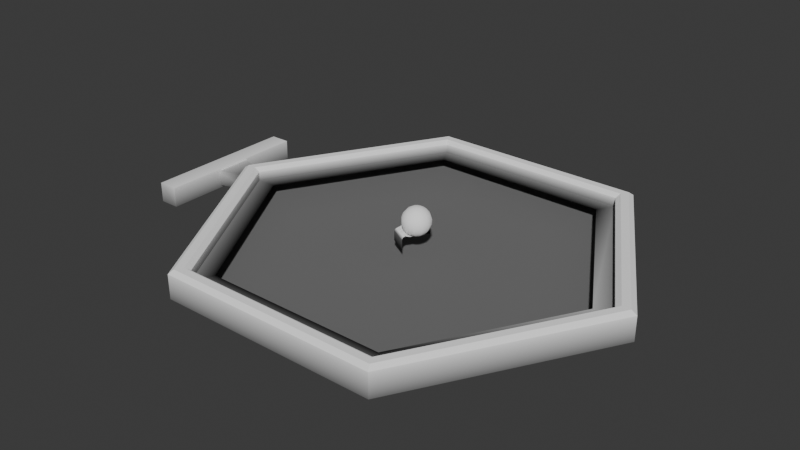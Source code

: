 # Source: board.blend  (saved by Blender 4.5.90; exported with 4.5.12 LTS)
import bpy
from mathutils import Matrix  # noqa: F401  (used for matrix-valued properties, if any)

bpy.ops.wm.read_factory_settings(use_empty=True)
scene = bpy.context.scene
scene.name = 'Scene'

# ---- collections
col_collection = bpy.data.collections.new('Collection'); scene.collection.children.link(col_collection)

# ---- materials (node trees are filled in below, after node groups)
mat_colourmaterial = bpy.data.materials.new('ColourMaterial')
mat_colourmaterial.use_backface_culling = True
mat_marblematerial = bpy.data.materials.new('MarbleMaterial')
mat_marblematerial.use_backface_culling = True

# ---- node groups
ng_mainbuildergroup = bpy.data.node_groups.new('MainBuilderGroup', 'GeometryNodeTree')
_s = ng_mainbuildergroup.interface.new_socket(name='Geometry', in_out='OUTPUT', socket_type='NodeSocketGeometry')
_s = ng_mainbuildergroup.interface.new_socket(name='Iterations', in_out='INPUT', socket_type='NodeSocketInt')
_s.default_value = 10
_s.min_value = 0
_s = ng_mainbuildergroup.interface.new_socket(name='Geometry', in_out='INPUT', socket_type='NodeSocketGeometry')
_s = ng_mainbuildergroup.interface.new_socket(name='Y', in_out='INPUT', socket_type='NodeSocketFloat')
_s.min_value = -1e+04
_s.max_value = 1e+04
_s = ng_mainbuildergroup.interface.new_socket(name='IsBorderGroup', in_out='INPUT', socket_type='NodeSocketBool')
_N = ng_mainbuildergroup.nodes; _L = ng_mainbuildergroup.links
n0 = _N.new('NodeGroupOutput'); n0.name = 'Group Output'; n0.location = (1369, 193)
n1 = _N.new('NodeGroupInput'); n1.name = 'Group Input'; n1.location = (-999, 22)
n2 = _N.new('GeometryNodeRepeatInput'); n2.name = 'Repeat Input'; n2.location = (-545, 129)
n3 = _N.new('GeometryNodeRepeatOutput'); n3.name = 'Repeat Output'; n3.location = (1026, 278)
n4 = _N.new('GeometryNodeJoinGeometry'); n4.name = 'Join Geometry.002'; n4.location = (683, 327)
n5 = _N.new('GeometryNodeTransform'); n5.name = 'Transform Geometry.001'; n5.location = (231, 3)
n6 = _N.new('ShaderNodeCombineXYZ'); n6.name = 'Combine XYZ'; n6.location = (50, -60)
n7 = _N.new('ShaderNodeMath'); n7.name = 'Math'; n7.location = (-81, 31)
n7.operation = 'MULTIPLY'
n8 = _N.new('ShaderNodeMath'); n8.name = 'Math.001'; n8.location = (-278, 108)
n8.operation = 'SUBTRACT'
n9 = _N.new('ShaderNodeMath'); n9.name = 'Math.002'; n9.location = (-591, -129)
n9.operation = 'DIVIDE'
n9.inputs[1].default_value = 2.0
n10 = _N.new('ShaderNodeMath'); n10.name = 'Math.003'; n10.location = (-418, -170)
n10.operation = 'SUBTRACT'
n11 = _N.new('ShaderNodeValue'); n11.name = 'Value'; n11.location = (-838, -173)
n11.label = 'X Distance'
n11.outputs[0].default_value = 1.732
n12 = _N.new('GeometryNodeStoreNamedAttribute'); n12.name = 'Store Named Attribute'; n12.location = (602, 163)
n12.inputs[2].default_value = 'IsOccludedEdge'
n13 = _N.new('GeometryNodeInputNamedAttribute'); n13.name = 'Named Attribute'; n13.location = (128, 301)
n13.inputs[0].default_value = 'IsOccludedEdge'
n14 = _N.new('ShaderNodeMath'); n14.name = 'Math.004'; n14.location = (422, 181)
n14.operation = 'MULTIPLY'
n15 = _N.new('FunctionNodeBooleanMath'); n15.name = 'Boolean Math'; n15.location = (176, 124)
n15.operation = 'NOT'
n16 = _N.new('FunctionNodeCompare'); n16.name = 'Compare'; n16.location = (-374, 455)
n16.operation = 'EQUAL'
n16.data_type = 'INT'
n17 = _N.new('FunctionNodeCompare'); n17.name = 'Compare.001'; n17.location = (-173, 312)
n17.operation = 'EQUAL'
n17.data_type = 'INT'
n18 = _N.new('ShaderNodeMath'); n18.name = 'Math.005'; n18.location = (-353, 296)
n18.operation = 'SUBTRACT'
n18.inputs[1].default_value = 1.0
n19 = _N.new('FunctionNodeBooleanMath'); n19.name = 'Boolean Math.001'; n19.location = (-189, 454)
n19.operation = 'OR'
n20 = _N.new('FunctionNodeBooleanMath'); n20.name = 'Boolean Math.002'; n20.location = (-8, 439)
n20.operation = 'OR'
n2.pair_with_output(n3)
_L.new(n7.outputs[0], n6.inputs[0])
_L.new(n4.outputs[0], n3.inputs[0])
_L.new(n2.outputs[1], n4.inputs[0])
_L.new(n10.outputs[0], n8.inputs[1])
_L.new(n8.outputs[0], n7.inputs[0])
_L.new(n2.outputs[0], n8.inputs[0])
_L.new(n12.outputs[0], n4.inputs[0])
_L.new(n9.outputs[0], n10.inputs[0])
_L.new(n6.outputs[0], n5.inputs[1])
_L.new(n1.outputs[0], n2.inputs[0])
_L.new(n1.outputs[0], n9.inputs[0])
_L.new(n1.outputs[1], n5.inputs[0])
_L.new(n1.outputs[2], n6.inputs[1])
_L.new(n11.outputs[0], n7.inputs[1])
_L.new(n3.outputs[0], n0.inputs[0])
_L.new(n5.outputs[0], n12.inputs[0])
_L.new(n14.outputs[0], n12.inputs[3])
_L.new(n13.outputs[0], n14.inputs[0])
_L.new(n15.outputs[0], n14.inputs[1])
_L.new(n2.outputs[0], n16.inputs[2])
_L.new(n2.outputs[0], n17.inputs[2])
_L.new(n18.outputs[0], n17.inputs[3])
_L.new(n1.outputs[0], n18.inputs[0])
_L.new(n16.outputs[0], n19.inputs[0])
_L.new(n17.outputs[0], n19.inputs[1])
_L.new(n20.outputs[0], n15.inputs[0])
_L.new(n19.outputs[0], n20.inputs[0])
_L.new(n1.outputs[3], n20.inputs[1])
n0.is_active_output = True
ng_boardcopier = bpy.data.node_groups.new('BoardCopier', 'GeometryNodeTree')
_s = ng_boardcopier.interface.new_socket(name='Geometry', in_out='OUTPUT', socket_type='NodeSocketGeometry')
_s = ng_boardcopier.interface.new_socket(name='Geometry', in_out='INPUT', socket_type='NodeSocketGeometry')
ng_boardcopier.is_modifier = True
_N = ng_boardcopier.nodes; _L = ng_boardcopier.links
n0 = _N.new('NodeGroupInput'); n0.name = 'Group Input'; n0.location = (-866, 89)
n1 = _N.new('NodeGroupOutput'); n1.name = 'Group Output'; n1.location = (1850, -257)
n2 = _N.new('GeometryNodeJoinGeometry'); n2.name = 'Join Geometry'; n2.location = (391, -40)
n3 = _N.new('GeometryNodeTransform'); n3.name = 'Transform Geometry'; n3.location = (30, -92)
n3.inputs[3].default_value = (-1.0, 1.0, 1.0)
n4 = _N.new('GeometryNodeFlipFaces'); n4.name = 'Flip Faces'; n4.location = (210, -118)
n5 = _N.new('GeometryNodeMergeByDistance'); n5.name = 'Merge by Distance'; n5.location = (591, -30)
n6 = _N.new('NodeFrame'); n6.name = 'Frame'; n6.location = (-383, 56)
n6.width = 761
n7 = _N.new('GeometryNodeJoinGeometry'); n7.name = 'Join Geometry.001'; n7.location = (1044, -123)
n8 = _N.new('GeometryNodeGroup'); n8.name = 'Group'; n8.location = (675, -170)
n8.node_tree = ng_mainbuildergroup
n8.inputs[0].default_value = 11
n8.inputs[2].default_value = 0.0
n8.inputs[3].default_value = False
n9 = _N.new('GeometryNodeGroup'); n9.name = 'Group.001'; n9.location = (697, 31)
n9.node_tree = ng_mainbuildergroup
n9.inputs[0].default_value = 10
n9.inputs[2].default_value = 1.5
n9.inputs[3].default_value = False
n10 = _N.new('GeometryNodeGroup'); n10.name = 'Group.002'; n10.location = (693, 243)
n10.node_tree = ng_mainbuildergroup
n10.inputs[0].default_value = 9
n10.inputs[2].default_value = 3.0
n10.inputs[3].default_value = False
n11 = _N.new('GeometryNodeGroup'); n11.name = 'Group.003'; n11.location = (660, 441)
n11.node_tree = ng_mainbuildergroup
n11.inputs[0].default_value = 8
n11.inputs[2].default_value = 4.5
n11.inputs[3].default_value = False
n12 = _N.new('GeometryNodeGroup'); n12.name = 'Group.004'; n12.location = (681, 631)
n12.node_tree = ng_mainbuildergroup
n12.inputs[0].default_value = 7
n12.inputs[2].default_value = 6.0
n12.inputs[3].default_value = False
n13 = _N.new('GeometryNodeGroup'); n13.name = 'Group.005'; n13.location = (691, 821)
n13.node_tree = ng_mainbuildergroup
n13.inputs[0].default_value = 6
n13.inputs[2].default_value = 7.5
n13.inputs[3].default_value = True
n14 = _N.new('GeometryNodeGroup'); n14.name = 'Group.006'; n14.location = (680, -356)
n14.node_tree = ng_mainbuildergroup
n14.inputs[0].default_value = 10
n14.inputs[2].default_value = -1.5
n14.inputs[3].default_value = False
n15 = _N.new('GeometryNodeGroup'); n15.name = 'Group.007'; n15.location = (687, -526)
n15.node_tree = ng_mainbuildergroup
n15.inputs[0].default_value = 9
n15.inputs[2].default_value = -3.0
n15.inputs[3].default_value = False
n16 = _N.new('GeometryNodeGroup'); n16.name = 'Group.008'; n16.location = (681, -684)
n16.node_tree = ng_mainbuildergroup
n16.inputs[0].default_value = 8
n16.inputs[2].default_value = -4.5
n16.inputs[3].default_value = False
n17 = _N.new('GeometryNodeGroup'); n17.name = 'Group.009'; n17.location = (670, -860)
n17.node_tree = ng_mainbuildergroup
n17.inputs[0].default_value = 7
n17.inputs[2].default_value = -6.0
n17.inputs[3].default_value = False
n18 = _N.new('GeometryNodeGroup'); n18.name = 'Group.010'; n18.location = (683, -1041)
n18.node_tree = ng_mainbuildergroup
n18.inputs[0].default_value = 6
n18.inputs[2].default_value = -7.5
n18.inputs[3].default_value = True
n19 = _N.new('GeometryNodeDeleteGeometry'); n19.name = 'Delete Geometry'; n19.location = (1448, -234)
n20 = _N.new('GeometryNodeInputNamedAttribute'); n20.name = 'Named Attribute'; n20.location = (1247, -290)
n20.inputs[0].default_value = 'IsOccludedEdge'
n21 = _N.new('GeometryNodeDeleteGeometry'); n21.name = 'Delete Geometry.001'; n21.location = (-675, 47)
n22 = _N.new('GeometryNodeInputNamedAttribute'); n22.name = 'Named Attribute.001'; n22.location = (-1033, -29)
n22.inputs[0].default_value = 'BoardTile'
n23 = _N.new('FunctionNodeBooleanMath'); n23.name = 'Boolean Math'; n23.location = (-852, -28)
n23.operation = 'NOT'
n24 = _N.new('GeometryNodeJoinGeometry'); n24.name = 'Join Geometry.002'; n24.location = (1627, -294)
n25 = _N.new('GeometryNodeDeleteGeometry'); n25.name = 'Delete Geometry.002'; n25.location = (-681, -122)
n2.parent = n6
n3.parent = n6
n4.parent = n6
n5.parent = n6
_L.new(n21.outputs[0], n2.inputs[0])
_L.new(n4.outputs[0], n2.inputs[0])
_L.new(n3.outputs[0], n4.inputs[0])
_L.new(n2.outputs[0], n5.inputs[0])
_L.new(n8.outputs[0], n7.inputs[0])
_L.new(n5.outputs[0], n8.inputs[1])
_L.new(n9.outputs[0], n7.inputs[0])
_L.new(n5.outputs[0], n9.inputs[1])
_L.new(n10.outputs[0], n7.inputs[0])
_L.new(n5.outputs[0], n10.inputs[1])
_L.new(n5.outputs[0], n11.inputs[1])
_L.new(n5.outputs[0], n12.inputs[1])
_L.new(n12.outputs[0], n7.inputs[0])
_L.new(n11.outputs[0], n7.inputs[0])
_L.new(n5.outputs[0], n13.inputs[1])
_L.new(n13.outputs[0], n7.inputs[0])
_L.new(n14.outputs[0], n7.inputs[0])
_L.new(n15.outputs[0], n7.inputs[0])
_L.new(n16.outputs[0], n7.inputs[0])
_L.new(n17.outputs[0], n7.inputs[0])
_L.new(n5.outputs[0], n14.inputs[1])
_L.new(n5.outputs[0], n15.inputs[1])
_L.new(n5.outputs[0], n16.inputs[1])
_L.new(n5.outputs[0], n17.inputs[1])
_L.new(n5.outputs[0], n18.inputs[1])
_L.new(n18.outputs[0], n7.inputs[0])
_L.new(n7.outputs[0], n19.inputs[0])
_L.new(n20.outputs[0], n19.inputs[1])
_L.new(n0.outputs[0], n21.inputs[0])
_L.new(n21.outputs[0], n3.inputs[0])
_L.new(n23.outputs[0], n21.inputs[1])
_L.new(n22.outputs[0], n23.inputs[0])
_L.new(n24.outputs[0], n1.inputs[0])
_L.new(n19.outputs[0], n24.inputs[0])
_L.new(n0.outputs[0], n25.inputs[0])
_L.new(n22.outputs[0], n25.inputs[1])
_L.new(n25.outputs[0], n24.inputs[0])
n1.is_active_output = True
ng_tintboard = bpy.data.node_groups.new('TintBoard', 'GeometryNodeTree')
_s = ng_tintboard.interface.new_socket(name='Geometry', in_out='OUTPUT', socket_type='NodeSocketGeometry')
_s = ng_tintboard.interface.new_socket(name='Geometry', in_out='INPUT', socket_type='NodeSocketGeometry')
ng_tintboard.is_modifier = True
_N = ng_tintboard.nodes; _L = ng_tintboard.links
n0 = _N.new('NodeGroupInput'); n0.name = 'Group Input'; n0.location = (-384, 27)
n1 = _N.new('NodeGroupOutput'); n1.name = 'Group Output'; n1.location = (555, -205)
n2 = _N.new('FunctionNodeInputColor'); n2.name = 'Color'; n2.location = (-275, 210)
n2.value = (0.7454, 0.5647, 0.2159, 1.0)
n2.outputs[0].default_value = (0.8, 0.8, 0.8, 1.0)
n3 = _N.new('ShaderNodeMix'); n3.name = 'Mix'; n3.location = (-27, 256)
n3.data_type = 'RGBA'
n3.blend_type = 'MULTIPLY'
n3.inputs[0].default_value = 1.0
n4 = _N.new('GeometryNodeInputNamedAttribute'); n4.name = 'Named Attribute'; n4.location = (-282, -65)
n4.data_type = 'FLOAT_COLOR'
n4.inputs[0].default_value = 'Color'
n5 = _N.new('GeometryNodeStoreNamedAttribute'); n5.name = 'Store Named Attribute'; n5.location = (197, 87)
n5.data_type = 'FLOAT_COLOR'
n5.inputs[2].default_value = 'Color'
n6 = _N.new('GeometryNodeInputNamedAttribute'); n6.name = 'Named Attribute.001'; n6.location = (-291, -203)
n6.data_type = 'BOOLEAN'
n6.inputs[0].default_value = 'BoardColoured'
n7 = _N.new('GeometryNodeStoreNamedAttribute'); n7.name = 'Store Named Attribute.001'; n7.location = (221, -139)
n7.data_type = 'FLOAT_COLOR'
n7.inputs[2].default_value = 'Color'
n8 = _N.new('ShaderNodeMix'); n8.name = 'Mix.001'; n8.location = (-14, -365)
n8.data_type = 'RGBA'
n8.blend_type = 'MULTIPLY'
n8.inputs[0].default_value = 1.0
n8.inputs[6].default_value = (0.1121, 0.07801, 0.04163, 1.0)
n9 = _N.new('GeometryNodeInputNamedAttribute'); n9.name = 'Named Attribute.002'; n9.location = (-280, -341)
n9.inputs[0].default_value = 'RimColoured'
_L.new(n2.outputs[0], n3.inputs[6])
_L.new(n4.outputs[0], n3.inputs[7])
_L.new(n3.outputs[2], n5.inputs[3])
_L.new(n0.outputs[0], n5.inputs[0])
_L.new(n6.outputs[0], n5.inputs[1])
_L.new(n5.outputs[0], n7.inputs[0])
_L.new(n7.outputs[0], n1.inputs[0])
_L.new(n9.outputs[0], n7.inputs[1])
_L.new(n8.outputs[2], n7.inputs[3])
_L.new(n4.outputs[0], n8.inputs[7])
n1.is_active_output = True
ng_marbleinverter = bpy.data.node_groups.new('MarbleInverter', 'GeometryNodeTree')
_s = ng_marbleinverter.interface.new_socket(name='Geometry', in_out='OUTPUT', socket_type='NodeSocketGeometry')
_s = ng_marbleinverter.interface.new_socket(name='Geometry', in_out='INPUT', socket_type='NodeSocketGeometry')
_s = ng_marbleinverter.interface.new_socket(name='Switch', in_out='INPUT', socket_type='NodeSocketBool')
ng_marbleinverter.is_modifier = True
_N = ng_marbleinverter.nodes; _L = ng_marbleinverter.links
n0 = _N.new('NodeGroupInput'); n0.name = 'Group Input'; n0.location = (-340, 0)
n1 = _N.new('NodeGroupOutput'); n1.name = 'Group Output'; n1.location = (200, 0)
n2 = _N.new('GeometryNodeFlipFaces'); n2.name = 'Flip Faces'; n2.location = (-123, -64)
n3 = _N.new('GeometryNodeSwitch'); n3.name = 'Switch'; n3.location = (70, 83)
_L.new(n3.outputs[0], n1.inputs[0])
_L.new(n0.outputs[0], n2.inputs[0])
_L.new(n0.outputs[0], n3.inputs[1])
_L.new(n2.outputs[0], n3.inputs[2])
_L.new(n0.outputs[1], n3.inputs[0])
n1.is_active_output = True

# ---- material node trees
mat_colourmaterial.use_nodes = True; mat_colourmaterial.node_tree.nodes.clear()
_N = mat_colourmaterial.node_tree.nodes; _L = mat_colourmaterial.node_tree.links
n0 = _N.new('ShaderNodeBsdfPrincipled'); n0.name = 'Principled BSDF'; n0.location = (-200, 100)
n0.inputs[1].default_value = 0.3904
n0.inputs[2].default_value = 1.0
n1 = _N.new('ShaderNodeOutputMaterial'); n1.name = 'Material Output'; n1.location = (88, 71)
n2 = _N.new('ShaderNodeVertexColor'); n2.name = 'Color Attribute'; n2.location = (-493, 86)
n2.layer_name = 'Color'
_L.new(n0.outputs[0], n1.inputs[0])
_L.new(n2.outputs[0], n0.inputs[0])
n1.is_active_output = True
mat_marblematerial.use_nodes = True; mat_marblematerial.node_tree.nodes.clear()
_N = mat_marblematerial.node_tree.nodes; _L = mat_marblematerial.node_tree.links
n0 = _N.new('ShaderNodeBsdfPrincipled'); n0.name = 'Principled BSDF'; n0.location = (-273, 78)
n0.inputs[1].default_value = 0.3904
n0.inputs[2].default_value = 1.0
n1 = _N.new('ShaderNodeOutputMaterial'); n1.name = 'Material Output'; n1.location = (106, 89)
n2 = _N.new('ShaderNodeVertexColor'); n2.name = 'Color Attribute'; n2.location = (-520, 72)
n2.layer_name = 'Color'
_L.new(n0.outputs[0], n1.inputs[0])
_L.new(n2.outputs[0], n0.inputs[0])
n1.is_active_output = True

# ---- world
world_world = bpy.data.worlds.new('World'); scene.world = world_world
world_world.use_nodes = True; world_world.node_tree.nodes.clear()
_N = world_world.node_tree.nodes; _L = world_world.node_tree.links
n0 = _N.new('ShaderNodeOutputWorld'); n0.name = 'World Output'; n0.location = (200, 100)
n1 = _N.new('ShaderNodeBackground'); n1.name = 'Background'; n1.location = (-200, 100)
n1.inputs[0].default_value = (0.05088, 0.05088, 0.05088, 1.0)
_L.new(n1.outputs[0], n0.inputs[0])
n0.is_active_output = True
world_world.color = (0.05088, 0.05088, 0.05088)
world_world.sun_shadow_jitter_overblur = 0.0

# ---- meshes
me_circle_003 = bpy.data.meshes.new('Circle.003')
me_circle_003.from_pydata([(0.0, 1.0, 0.0), (-0.866, 0.5, 0.0), (0.0, -0.4541, -0.07612), (-0.866, -0.5, 0.0), (0.0, -1.0, 0.0), (-0.2983, -0.3211, -0.07612), (0.0, 8.248e-09, -0.1858), (-0.7979, 0.4607, 0.0923), (0.0, 0.9213, 0.0923), (-0.4313, 5.578e-09, -0.07612), (-0.7979, -0.4607, 0.0923), (0.0, -0.9213, 0.0923), (-0.2983, 0.3211, -0.07612), (0.0, 0.4541, -0.07612), (-0.7622, 0.0, 0.0923), (-0.5389, -0.5389, 0.0923), (-0.5389, 0.5389, 0.0923), (0.0, -0.7622, 0.0923), (0.0, 0.7622, 0.0923), (-10.27, -2.719e-07, 0.1787), (-5.133, -8.89, 0.1787), (5.133, -8.89, 0.1787), (10.27, 6.342e-07, 0.1787), (5.133, 8.89, 0.1787), (-5.133, 8.89, 0.1787), (-10.7, -2.742e-07, 0.1787), (-5.352, -9.269, 0.1787), (5.352, -9.269, 0.1787), (10.7, 6.528e-07, 0.1787), (5.352, 9.269, 0.1787), (-5.352, 9.269, 0.1787), (0.0, 1.0, -0.4999), (-0.866, 0.5, -0.4999), (-0.866, -0.5, -0.4999), (0.0, -1.0, -0.4999), (-9.021, -1.908e-07, -0.4397), (-4.51, -7.812, -0.4397), (4.51, -7.812, -0.4397), (9.021, 5.147e-07, -0.4397), (4.51, 7.812, -0.4397), (-4.51, 7.812, -0.4397), (-10.97, -2.832e-07, -1.191), (-5.483, -9.497, -1.191), (5.483, -9.497, -1.191), (10.97, 6.754e-07, -1.191), (5.483, 9.497, -1.191), (-5.483, 9.497, -1.191), (-5.001, -8.663, 0.0), (-10.0, -2.584e-07, 0.0), (5.001, -8.663, 0.0), (10.0, 6.161e-07, 0.0), (5.001, 8.663, 0.0), (-5.001, 8.663, 0.0), (-5.483, -9.497, 0.0), (-10.97, -2.832e-07, 0.0), (5.483, -9.497, 0.0), (10.97, 6.754e-07, 0.0), (5.483, 9.497, 0.0), (-5.483, 9.497, 0.0), (-5.001, -8.663, -0.4397), (-10.0, -2.584e-07, -0.4397), (5.001, -8.663, -0.4397), (10.0, 6.161e-07, -0.4397), (5.001, 8.663, -0.4397), (-5.001, 8.663, -0.4397), (-12.05, -0.9586, -0.9525), (-12.05, -0.9586, -0.1682), (-12.05, 0.9586, -0.9525), (-12.05, 0.9586, -0.1682), (-10.39, -0.3922, -0.9525), (-10.39, -0.3922, -0.1682), (-10.39, 0.3922, -0.9525), (-10.39, 0.3922, -0.1682), (-12.86, -3.797, -1.068), (-12.86, -3.797, -0.08021), (-12.86, 3.797, -1.068), (-12.86, 3.797, -0.08021), (-11.87, -3.797, -1.068), (-11.87, -3.797, -0.08021), (-11.87, 3.797, -1.068), (-11.87, 3.797, -0.08021)], [], [(5, 15, 17, 2), (7, 8, 0, 1), (10, 7, 1, 3), (11, 10, 3, 4), (7, 10, 14), (9, 14, 15, 5), (5, 2, 6), (12, 16, 14, 9), (9, 5, 6), (18, 16, 12, 13), (12, 9, 6), (12, 6, 13), (21, 27, 28, 22), (22, 28, 29, 23), (23, 29, 30, 24), (24, 30, 25, 19), (19, 25, 26, 20), (20, 26, 27, 21), (4, 3, 33, 34), (3, 1, 32, 33), (1, 0, 31, 32), (49, 61, 59, 47), (55, 43, 44, 56), (48, 60, 64, 52), (50, 62, 61, 49), (56, 44, 45, 57), (54, 41, 42, 53), (51, 63, 62, 50), (57, 45, 46, 58), (47, 59, 60, 48), (53, 42, 43, 55), (52, 64, 63, 51), (58, 46, 41, 54), (42, 41, 46, 45, 44, 43), (20, 47, 48, 19), (21, 49, 47, 20), (22, 50, 49, 21), (23, 51, 50, 22), (24, 52, 51, 23), (19, 48, 52, 24), (25, 54, 53, 26), (26, 53, 55, 27), (27, 55, 56, 28), (28, 56, 57, 29), (29, 57, 58, 30), (30, 58, 54, 25), (35, 60, 59, 36), (36, 59, 61, 37), (37, 61, 62, 38), (38, 62, 63, 39), (39, 63, 64, 40), (40, 64, 60, 35), (67, 68, 72, 71), (69, 70, 66, 65), (67, 71, 69, 65), (72, 68, 66, 70), (73, 74, 76, 75), (75, 76, 80, 79), (79, 80, 78, 77), (77, 78, 74, 73), (75, 79, 77, 73), (80, 76, 74, 78), (16, 18, 8), (10, 11, 15), (11, 17, 15), (16, 8, 7), (10, 15, 14), (14, 16, 7)])
me_circle_003.polygons.foreach_set('use_smooth', [1, 0, 0, 0, 0, 1, 1, 1, 1, 1, 1, 1, 0, 0, 0, 0, 0, 0, 0, 0, 0, 0, 0, 0, 0, 0, 0, 0, 0, 0, 0, 0, 0, 0, 0, 0, 0, 0, 0, 0, 0, 0, 0, 0, 0, 0, 0, 0, 0, 0, 0, 0, 0, 0, 0, 0, 0, 0, 0, 0, 0, 0, 0, 0, 0, 0, 0, 0])
_uv = me_circle_003.uv_layers.new(name='UVMap')
_uv.uv.foreach_set('vector', [0.125, 0.2, 0.125, 0.296, 0.25, 0.296, 0.25, 0.2, 0.0, 0.0, 0.0, 0.0, 0.0, 0.0, 0.0, 0.0, 0.0, 0.0, 0.0, 0.0, 0.0, 0.0, 0.0, 0.0, 0.0, 0.0, 0.0, 0.0, 0.0, 0.0, 0.0, 0.0, 0.0, 0.0, 0.0, 0.0, 0.0, 0.0, 0.0, 0.2, 0.0, 0.296, 0.125, 0.296, 0.125, 0.2, 0.125, 0.2, 0.25, 0.2, 0.1875, 0.0, 0.875, 0.2, 0.875, 0.296, 1.0, 0.296, 1.0, 0.2, 0.0, 0.2, 0.125, 0.2, 0.0625, 0.0, 0.75, 0.296, 0.875, 0.296, 0.875, 0.2, 0.75, 0.2, 0.875, 0.2, 1.0, 0.2, 0.9375, 0.0, 0.875, 0.2, 0.8125, 0.0, 0.75, 0.2, 0.0, 0.0, 0.0, 0.0, 0.0, 0.0, 0.0, 0.0, 0.0, 0.0, 0.0, 0.0, 0.0, 0.0, 0.0, 0.0, 0.0, 0.0, 0.0, 0.0, 0.0, 0.0, 0.0, 0.0, 0.0, 0.0, 0.0, 0.0, 0.0, 0.0, 0.0, 0.0, 0.0, 0.0, 0.0, 0.0, 0.0, 0.0, 0.0, 0.0, 0.0, 0.0, 0.0, 0.0, 0.0, 0.0, 0.0, 0.0, 0.0, 0.0, 0.0, 0.0, 0.0, 0.0, 0.0, 0.0, 0.0, 0.0, 0.0, 0.0, 0.0, 0.0, 0.0, 0.0, 0.0, 0.0, 0.0, 0.0, 0.0, 0.0, 0.0, 0.0, 0.0, 0.0, 0.0, 0.0, 0.0, 0.0, 0.0, 0.0, 0.0, 0.0, 0.0, 0.0, 0.0, 0.0, 0.0, 0.0, 0.0, 0.0, 0.0, 0.0, 0.0, 0.0, 0.0, 0.0, 0.0, 0.0, 0.0, 0.0, 0.0, 0.0, 0.0, 0.0, 0.0, 0.0, 0.0, 0.0, 0.0, 0.0, 0.0, 0.0, 0.0, 0.0, 0.0, 0.0, 0.0, 0.0, 0.0, 0.0, 0.0, 0.0, 0.0, 0.0, 0.0, 0.0, 0.0, 0.0, 0.0, 0.0, 0.0, 0.0, 0.0, 0.0, 0.0, 0.0, 0.0, 0.0, 0.0, 0.0, 0.0, 0.0, 0.0, 0.0, 0.0, 0.0, 0.0, 0.0, 0.0, 0.0, 0.0, 0.0, 0.0, 0.0, 0.0, 0.0, 0.0, 0.0, 0.0, 0.0, 0.0, 0.0, 0.0, 0.0, 0.0, 0.0, 0.0, 0.0, 0.0, 0.0, 0.0, 0.0, 0.0, 0.0, 0.0, 0.0, 0.0, 0.0, 0.0, 0.0, 0.0, 0.0, 0.0, 0.0, 0.0, 0.0, 0.0, 0.0, 0.0, 0.0, 0.0, 0.0, 0.0, 0.0, 0.0, 0.0, 0.0, 0.0, 0.0, 0.0, 0.0, 0.0, 0.0, 0.0, 0.0, 0.0, 0.0, 0.0, 0.0, 0.0, 0.0, 0.0, 0.0, 0.0, 0.0, 0.0, 0.0, 0.0, 0.0, 0.0, 0.0, 0.0, 0.0, 0.0, 0.0, 0.0, 0.0, 0.0, 0.0, 0.0, 0.0, 0.0, 0.0, 0.0, 0.0, 0.0, 0.0, 0.0, 0.0, 0.0, 0.0, 0.0, 0.0, 0.0, 0.0, 0.0, 0.0, 0.0, 0.0, 0.0, 0.0, 0.0, 0.0, 0.0, 0.0, 0.0, 0.0, 0.0, 0.0, 0.0, 0.0, 0.0, 0.0, 0.0, 0.0, 0.0, 0.0, 0.0, 0.0, 0.0, 0.0, 0.0, 0.0, 0.0, 0.0, 0.0, 0.0, 0.0, 0.0, 0.0, 0.0, 0.0, 0.0, 0.0, 0.0, 0.0, 0.0, 0.0, 0.0, 0.0, 0.0, 0.0, 0.0, 0.0, 0.0, 0.0, 0.0, 0.0, 0.0, 0.0, 0.0, 0.0, 0.0, 0.0, 0.0, 0.0, 0.0, 0.0, 0.0, 0.0, 0.0, 0.0, 0.0, 0.0, 0.0, 0.0, 0.0, 0.0, 0.0, 0.0, 0.0, 0.0, 0.0, 0.0, 0.375, 0.25, 0.625, 0.25, 0.625, 0.5, 0.375, 0.5, 0.375, 0.75, 0.625, 0.75, 0.625, 1.0, 0.375, 1.0, 0.125, 0.5, 0.375, 0.5, 0.375, 0.75, 0.125, 0.75, 0.625, 0.5, 0.875, 0.5, 0.875, 0.75, 0.625, 0.75, 0.375, 0.0, 0.625, 0.0, 0.625, 0.25, 0.375, 0.25, 0.375, 0.25, 0.625, 0.25, 0.625, 0.5, 0.375, 0.5, 0.375, 0.5, 0.625, 0.5, 0.625, 0.75, 0.375, 0.75, 0.375, 0.75, 0.625, 0.75, 0.625, 1.0, 0.375, 1.0, 0.125, 0.5, 0.375, 0.5, 0.375, 0.75, 0.125, 0.75, 0.625, 0.5, 0.875, 0.5, 0.875, 0.75, 0.625, 0.75, 0.0, 0.0, 0.0, 0.0, 0.0, 0.0, 0.0, 0.0, 0.0, 0.0, 0.0, 0.0, 0.0, 0.0, 0.0, 0.0, 0.0, 0.0, 0.0, 0.0, 0.0, 0.0, 0.0, 0.0, 0.0, 0.0, 0.0, 0.0, 0.0, 0.0, 0.0, 0.0, 0.0, 0.0, 0.0, 0.0])
_ca = me_circle_003.color_attributes.new('Color', 'BYTE_COLOR', 'POINT')
_ca.data.foreach_set('color', [0.2122, 0.2122, 0.2122, 1.0, 0.2122, 0.2122, 0.2122, 1.0, 0.807, 0.807, 0.807, 1.0, 0.2122, 0.2122, 0.2122, 1.0, 0.2122, 0.2122, 0.2122, 1.0, 0.807, 0.807, 0.807, 1.0, 0.624, 0.624, 0.624, 1.0, 1.0, 1.0, 1.0, 1.0, 1.0, 1.0, 1.0, 1.0, 0.807, 0.807, 0.807, 1.0, 1.0, 1.0, 1.0, 1.0, 1.0, 1.0, 1.0, 1.0, 0.552, 0.552, 0.552, 1.0, 0.552, 0.552, 0.552, 1.0, 1.0, 1.0, 1.0, 1.0, 1.0, 1.0, 1.0, 1.0, 1.0, 1.0, 1.0, 1.0, 1.0, 1.0, 1.0, 1.0, 1.0, 1.0, 1.0, 1.0, 1.0, 1.0, 1.0, 1.0, 1.0, 1.0, 1.0, 1.0, 1.0, 1.0, 1.0, 1.0, 1.0, 1.0, 1.0, 1.0, 1.0, 1.0, 1.0, 1.0, 1.0, 1.0, 1.0, 1.0, 1.0, 1.0, 1.0, 1.0, 1.0, 1.0, 1.0, 1.0, 1.0, 1.0, 1.0, 1.0, 1.0, 1.0, 1.0, 1.0, 1.0, 1.0, 1.0, 1.0, 1.0, 1.0, 1.0, 1.0, 0.0, 0.0, 0.0, 1.0, 0.0, 0.0, 0.0, 1.0, 0.0, 0.0, 0.0, 1.0, 0.0, 0.0, 0.0, 1.0, 0.0, 0.0, 0.0, 1.0, 0.0, 0.0, 0.0, 1.0, 0.0, 0.0, 0.0, 1.0, 0.6038, 0.6038, 0.6038, 1.0, 0.0, 0.0, 0.0, 1.0, 0.0, 0.0, 0.0, 1.0, 0.2122, 0.2122, 0.2122, 1.0, 0.2122, 0.2122, 0.2122, 1.0, 0.2122, 0.2122, 0.2122, 1.0, 0.2122, 0.2122, 0.2122, 1.0, 0.2122, 0.2122, 0.2122, 1.0, 0.2122, 0.2122, 0.2122, 1.0, 1.0, 1.0, 1.0, 1.0, 1.0, 1.0, 1.0, 1.0, 1.0, 1.0, 1.0, 1.0, 1.0, 1.0, 1.0, 1.0, 1.0, 1.0, 1.0, 1.0, 1.0, 1.0, 1.0, 1.0, 1.0, 1.0, 1.0, 1.0, 1.0, 1.0, 1.0, 1.0, 1.0, 1.0, 1.0, 1.0, 1.0, 1.0, 1.0, 1.0, 1.0, 1.0, 1.0, 1.0, 1.0, 1.0, 1.0, 1.0, 0.2747, 0.2747, 0.2747, 1.0, 0.2747, 0.2747, 0.2747, 1.0, 0.2747, 0.2747, 0.2747, 1.0, 0.2747, 0.2747, 0.2747, 1.0, 0.2747, 0.2747, 0.2747, 1.0, 0.2747, 0.2747, 0.2747, 1.0, 0.2122, 0.2122, 0.2122, 1.0, 0.7835, 0.7835, 0.7835, 1.0, 0.2122, 0.2122, 0.2122, 1.0, 0.7835, 0.7835, 0.7835, 1.0, 0.0, 0.0, 0.0, 1.0, 0.0, 0.0, 0.0, 1.0, 0.0, 0.0, 0.0, 1.0, 0.0, 0.0, 0.0, 1.0, 0.2122, 0.2122, 0.2122, 1.0, 0.7835, 0.7835, 0.7835, 1.0, 0.2122, 0.2122, 0.2122, 1.0, 0.7835, 0.7835, 0.7835, 1.0, 0.2122, 0.2122, 0.2122, 1.0, 1.0, 1.0, 1.0, 1.0, 0.2122, 0.2122, 0.2122, 1.0, 1.0, 1.0, 1.0, 1.0])
me_circle_003.materials.append(mat_colourmaterial)
me_circle_003.use_paint_bone_selection = False
me_circle_003.use_paint_mask_vertex = True
me_circle_003.update()
me_sphere = bpy.data.meshes.new('Sphere')
me_sphere.from_pydata([(0.1197, 0.2073, 1.208), (0.225, 0.3897, 1.087), (0.3031, 0.525, 0.9005), (0.3447, 0.597, 0.6721), (0.3447, 0.597, 0.4289), (0.3031, 0.525, 0.2005), (0.225, 0.3897, 0.01427), (0.1197, 0.2073, -0.1073), (0.2073, 0.1197, 1.208), (0.3897, 0.225, 1.087), (0.525, 0.3031, 0.9005), (0.597, 0.3447, 0.6721), (0.597, 0.3447, 0.4289), (0.525, 0.3031, 0.2005), (0.3897, 0.225, 0.01427), (0.2073, 0.1197, -0.1073), (0.2394, 0.0, 1.208), (0.45, -1.49e-08, 1.087), (0.6062, 0.0, 0.9005), (0.6894, 0.0, 0.6721), (0.6894, 0.0, 0.4289), (0.6062, 0.0, 0.2005), (0.45, -1.49e-08, 0.01427), (0.2394, 0.0, -0.1073), (0.2073, -0.1197, 1.208), (0.3897, -0.225, 1.087), (0.525, -0.3031, 0.9005), (0.597, -0.3447, 0.6721), (0.597, -0.3447, 0.4289), (0.525, -0.3031, 0.2005), (0.3897, -0.225, 0.01427), (0.2073, -0.1197, -0.1073), (0.1197, -0.2073, 1.208), (0.225, -0.3897, 1.087), (0.3031, -0.525, 0.9005), (0.3447, -0.597, 0.6721), (0.3447, -0.597, 0.4289), (0.3031, -0.525, 0.2005), (0.225, -0.3897, 0.01427), (0.1197, -0.2073, -0.1073), (0.0, -0.2394, 1.208), (-4.47e-08, -0.45, 1.087), (0.0, -0.6062, 0.9005), (0.0, -0.6894, 0.6721), (0.0, -0.6894, 0.4289), (0.0, -0.6062, 0.2005), (-4.47e-08, -0.45, 0.01427), (0.0, -0.2394, -0.1073), (0.0, 0.0, -0.1495), (0.0, 0.0, 1.25), (-0.1197, -0.2073, 1.208), (-0.225, -0.3897, 1.087), (-0.3031, -0.525, 0.9005), (-0.3447, -0.597, 0.6721), (-0.3447, -0.597, 0.4289), (-0.3031, -0.525, 0.2005), (-0.225, -0.3897, 0.01427), (-0.1197, -0.2073, -0.1073), (-0.2073, -0.1197, 1.208), (-0.3897, -0.225, 1.087), (-0.525, -0.3031, 0.9005), (-0.597, -0.3447, 0.6721), (-0.597, -0.3447, 0.4289), (-0.525, -0.3031, 0.2005), (-0.3897, -0.225, 0.01427), (-0.2073, -0.1197, -0.1073), (-0.2394, 0.0, 1.208), (-0.45, 5.96e-08, 1.087), (-0.6062, 0.0, 0.9005), (-0.6894, 0.0, 0.6721), (-0.6894, 0.0, 0.4289), (-0.6062, 0.0, 0.2005), (-0.45, 5.96e-08, 0.01427), (-0.2394, 0.0, -0.1073), (-0.2073, 0.1197, 1.208), (-0.3897, 0.225, 1.087), (-0.525, 0.3031, 0.9005), (-0.597, 0.3447, 0.6721), (-0.597, 0.3447, 0.4289), (-0.525, 0.3031, 0.2005), (-0.3897, 0.225, 0.01427), (-0.2073, 0.1197, -0.1073), (-0.1197, 0.2073, 1.208), (-0.225, 0.3897, 1.087), (-0.3031, 0.525, 0.9005), (-0.3447, 0.597, 0.6721), (-0.3447, 0.597, 0.4289), (-0.3031, 0.525, 0.2005), (-0.225, 0.3897, 0.01427), (-0.1197, 0.2073, -0.1073), (0.0, 0.2394, 1.208), (5.96e-08, 0.45, 1.087), (0.0, 0.6062, 0.9005), (0.0, 0.6894, 0.6721), (0.0, 0.6894, 0.4289), (0.0, 0.6062, 0.2005), (5.96e-08, 0.45, 0.01427), (0.0, 0.2394, -0.1073)], [], [(91, 90, 0, 1), (48, 97, 7), (95, 94, 4, 5), (92, 91, 1, 2), (96, 95, 5, 6), (93, 92, 2, 3), (90, 49, 0), (97, 96, 6, 7), (94, 93, 3, 4), (6, 5, 13, 14), (3, 2, 10, 11), (0, 49, 8), (7, 6, 14, 15), (4, 3, 11, 12), (1, 0, 8, 9), (48, 7, 15), (5, 4, 12, 13), (2, 1, 9, 10), (15, 14, 22, 23), (12, 11, 19, 20), (9, 8, 16, 17), (48, 15, 23), (13, 12, 20, 21), (10, 9, 17, 18), (14, 13, 21, 22), (11, 10, 18, 19), (8, 49, 16), (21, 20, 28, 29), (18, 17, 25, 26), (22, 21, 29, 30), (19, 18, 26, 27), (16, 49, 24), (23, 22, 30, 31), (20, 19, 27, 28), (17, 16, 24, 25), (48, 23, 31), (27, 26, 34, 35), (24, 49, 32), (31, 30, 38, 39), (28, 27, 35, 36), (25, 24, 32, 33), (48, 31, 39), (29, 28, 36, 37), (26, 25, 33, 34), (30, 29, 37, 38), (33, 32, 40, 41), (48, 39, 47), (37, 36, 44, 45), (34, 33, 41, 42), (38, 37, 45, 46), (35, 34, 42, 43), (32, 49, 40), (39, 38, 46, 47), (36, 35, 43, 44), (46, 45, 55, 56), (43, 42, 52, 53), (40, 49, 50), (47, 46, 56, 57), (44, 43, 53, 54), (41, 40, 50, 51), (48, 47, 57), (45, 44, 54, 55), (42, 41, 51, 52), (54, 53, 61, 62), (51, 50, 58, 59), (48, 57, 65), (55, 54, 62, 63), (52, 51, 59, 60), (56, 55, 63, 64), (53, 52, 60, 61), (50, 49, 58), (57, 56, 64, 65), (60, 59, 67, 68), (64, 63, 71, 72), (61, 60, 68, 69), (58, 49, 66), (65, 64, 72, 73), (62, 61, 69, 70), (59, 58, 66, 67), (48, 65, 73), (63, 62, 70, 71), (66, 49, 74), (73, 72, 80, 81), (70, 69, 77, 78), (67, 66, 74, 75), (48, 73, 81), (71, 70, 78, 79), (68, 67, 75, 76), (72, 71, 79, 80), (69, 68, 76, 77), (48, 81, 89), (79, 78, 86, 87), (76, 75, 83, 84), (80, 79, 87, 88), (77, 76, 84, 85), (74, 49, 82), (81, 80, 88, 89), (78, 77, 85, 86), (75, 74, 82, 83), (88, 87, 95, 96), (85, 84, 92, 93), (82, 49, 90), (89, 88, 96, 97), (86, 85, 93, 94), (83, 82, 90, 91), (48, 89, 97), (87, 86, 94, 95), (84, 83, 91, 92)])
me_sphere.polygons.foreach_set('use_smooth', [True] * 108)
_uv = me_sphere.uv_layers.new(name='UVMap')
_uv.uv.foreach_set('vector', [0.75, 0.7778, 0.75, 0.8889, 0.6667, 0.8889, 0.6667, 0.7778, 0.7083, 0.0, 0.75, 0.1111, 0.6667, 0.1111, 0.75, 0.3333, 0.75, 0.4444, 0.6667, 0.4444, 0.6667, 0.3333, 0.75, 0.6667, 0.75, 0.7778, 0.6667, 0.7778, 0.6667, 0.6667, 0.75, 0.2222, 0.75, 0.3333, 0.6667, 0.3333, 0.6667, 0.2222, 0.75, 0.5556, 0.75, 0.6667, 0.6667, 0.6667, 0.6667, 0.5556, 0.75, 0.8889, 0.7083, 1.0, 0.6667, 0.8889, 0.75, 0.1111, 0.75, 0.2222, 0.6667, 0.2222, 0.6667, 0.1111, 0.75, 0.4444, 0.75, 0.5556, 0.6667, 0.5556, 0.6667, 0.4444, 0.6667, 0.2222, 0.6667, 0.3333, 0.5833, 0.3333, 0.5833, 0.2222, 0.6667, 0.5556, 0.6667, 0.6667, 0.5833, 0.6667, 0.5833, 0.5556, 0.6667, 0.8889, 0.625, 1.0, 0.5833, 0.8889, 0.6667, 0.1111, 0.6667, 0.2222, 0.5833, 0.2222, 0.5833, 0.1111, 0.6667, 0.4444, 0.6667, 0.5556, 0.5833, 0.5556, 0.5833, 0.4444, 0.6667, 0.7778, 0.6667, 0.8889, 0.5833, 0.8889, 0.5833, 0.7778, 0.625, 0.0, 0.6667, 0.1111, 0.5833, 0.1111, 0.6667, 0.3333, 0.6667, 0.4444, 0.5833, 0.4444, 0.5833, 0.3333, 0.6667, 0.6667, 0.6667, 0.7778, 0.5833, 0.7778, 0.5833, 0.6667, 0.5833, 0.1111, 0.5833, 0.2222, 0.5, 0.2222, 0.5, 0.1111, 0.5833, 0.4444, 0.5833, 0.5556, 0.5, 0.5556, 0.5, 0.4444, 0.5833, 0.7778, 0.5833, 0.8889, 0.5, 0.8889, 0.5, 0.7778, 0.5417, 0.0, 0.5833, 0.1111, 0.5, 0.1111, 0.5833, 0.3333, 0.5833, 0.4444, 0.5, 0.4444, 0.5, 0.3333, 0.5833, 0.6667, 0.5833, 0.7778, 0.5, 0.7778, 0.5, 0.6667, 0.5833, 0.2222, 0.5833, 0.3333, 0.5, 0.3333, 0.5, 0.2222, 0.5833, 0.5556, 0.5833, 0.6667, 0.5, 0.6667, 0.5, 0.5556, 0.5833, 0.8889, 0.5417, 1.0, 0.5, 0.8889, 0.5, 0.3333, 0.5, 0.4444, 0.4167, 0.4444, 0.4167, 0.3333, 0.5, 0.6667, 0.5, 0.7778, 0.4167, 0.7778, 0.4167, 0.6667, 0.5, 0.2222, 0.5, 0.3333, 0.4167, 0.3333, 0.4167, 0.2222, 0.5, 0.5556, 0.5, 0.6667, 0.4167, 0.6667, 0.4167, 0.5556, 0.5, 0.8889, 0.4583, 1.0, 0.4167, 0.8889, 0.5, 0.1111, 0.5, 0.2222, 0.4167, 0.2222, 0.4167, 0.1111, 0.5, 0.4444, 0.5, 0.5556, 0.4167, 0.5556, 0.4167, 0.4444, 0.5, 0.7778, 0.5, 0.8889, 0.4167, 0.8889, 0.4167, 0.7778, 0.4583, 0.0, 0.5, 0.1111, 0.4167, 0.1111, 0.4167, 0.5556, 0.4167, 0.6667, 0.3333, 0.6667, 0.3333, 0.5556, 0.4167, 0.8889, 0.375, 1.0, 0.3333, 0.8889, 0.4167, 0.1111, 0.4167, 0.2222, 0.3333, 0.2222, 0.3333, 0.1111, 0.4167, 0.4444, 0.4167, 0.5556, 0.3333, 0.5556, 0.3333, 0.4444, 0.4167, 0.7778, 0.4167, 0.8889, 0.3333, 0.8889, 0.3333, 0.7778, 0.375, 0.0, 0.4167, 0.1111, 0.3333, 0.1111, 0.4167, 0.3333, 0.4167, 0.4444, 0.3333, 0.4444, 0.3333, 0.3333, 0.4167, 0.6667, 0.4167, 0.7778, 0.3333, 0.7778, 0.3333, 0.6667, 0.4167, 0.2222, 0.4167, 0.3333, 0.3333, 0.3333, 0.3333, 0.2222, 0.3333, 0.7778, 0.3333, 0.8889, 0.25, 0.8889, 0.25, 0.7778, 0.2917, 0.0, 0.3333, 0.1111, 0.25, 0.1111, 0.3333, 0.3333, 0.3333, 0.4444, 0.25, 0.4444, 0.25, 0.3333, 0.3333, 0.6667, 0.3333, 0.7778, 0.25, 0.7778, 0.25, 0.6667, 0.3333, 0.2222, 0.3333, 0.3333, 0.25, 0.3333, 0.25, 0.2222, 0.3333, 0.5556, 0.3333, 0.6667, 0.25, 0.6667, 0.25, 0.5556, 0.3333, 0.8889, 0.2917, 1.0, 0.25, 0.8889, 0.3333, 0.1111, 0.3333, 0.2222, 0.25, 0.2222, 0.25, 0.1111, 0.3333, 0.4444, 0.3333, 0.5556, 0.25, 0.5556, 0.25, 0.4444, 0.25, 0.2222, 0.25, 0.3333, 0.1667, 0.3333, 0.1667, 0.2222, 0.25, 0.5556, 0.25, 0.6667, 0.1667, 0.6667, 0.1667, 0.5556, 0.25, 0.8889, 0.2083, 1.0, 0.1667, 0.8889, 0.25, 0.1111, 0.25, 0.2222, 0.1667, 0.2222, 0.1667, 0.1111, 0.25, 0.4444, 0.25, 0.5556, 0.1667, 0.5556, 0.1667, 0.4444, 0.25, 0.7778, 0.25, 0.8889, 0.1667, 0.8889, 0.1667, 0.7778, 0.2083, 0.0, 0.25, 0.1111, 0.1667, 0.1111, 0.25, 0.3333, 0.25, 0.4444, 0.1667, 0.4444, 0.1667, 0.3333, 0.25, 0.6667, 0.25, 0.7778, 0.1667, 0.7778, 0.1667, 0.6667, 0.1667, 0.4444, 0.1667, 0.5556, 0.08333, 0.5556, 0.08333, 0.4444, 0.1667, 0.7778, 0.1667, 0.8889, 0.08333, 0.8889, 0.08333, 0.7778, 0.125, 0.0, 0.1667, 0.1111, 0.08333, 0.1111, 0.1667, 0.3333, 0.1667, 0.4444, 0.08333, 0.4444, 0.08333, 0.3333, 0.1667, 0.6667, 0.1667, 0.7778, 0.08333, 0.7778, 0.08333, 0.6667, 0.1667, 0.2222, 0.1667, 0.3333, 0.08333, 0.3333, 0.08333, 0.2222, 0.1667, 0.5556, 0.1667, 0.6667, 0.08333, 0.6667, 0.08333, 0.5556, 0.1667, 0.8889, 0.125, 1.0, 0.08333, 0.8889, 0.1667, 0.1111, 0.1667, 0.2222, 0.08333, 0.2222, 0.08333, 0.1111, 0.08333, 0.6667, 0.08333, 0.7778, 0.0, 0.7778, 0.0, 0.6667, 0.08333, 0.2222, 0.08333, 0.3333, 0.0, 0.3333, 0.0, 0.2222, 0.08333, 0.5556, 0.08333, 0.6667, 0.0, 0.6667, 0.0, 0.5556, 0.08333, 0.8889, 0.04167, 1.0, 0.0, 0.8889, 0.08333, 0.1111, 0.08333, 0.2222, 0.0, 0.2222, 0.0, 0.1111, 0.08333, 0.4444, 0.08333, 0.5556, 0.0, 0.5556, 0.0, 0.4444, 0.08333, 0.7778, 0.08333, 0.8889, 0.0, 0.8889, 0.0, 0.7778, 0.04167, 0.0, 0.08333, 0.1111, 0.0, 0.1111, 0.08333, 0.3333, 0.08333, 0.4444, 0.0, 0.4444, 0.0, 0.3333, 1.0, 0.8889, 0.9583, 1.0, 0.9167, 0.8889, 1.0, 0.1111, 1.0, 0.2222, 0.9167, 0.2222, 0.9167, 0.1111, 1.0, 0.4444, 1.0, 0.5556, 0.9167, 0.5556, 0.9167, 0.4444, 1.0, 0.7778, 1.0, 0.8889, 0.9167, 0.8889, 0.9167, 0.7778, 0.9583, 0.0, 1.0, 0.1111, 0.9167, 0.1111, 1.0, 0.3333, 1.0, 0.4444, 0.9167, 0.4444, 0.9167, 0.3333, 1.0, 0.6667, 1.0, 0.7778, 0.9167, 0.7778, 0.9167, 0.6667, 1.0, 0.2222, 1.0, 0.3333, 0.9167, 0.3333, 0.9167, 0.2222, 1.0, 0.5556, 1.0, 0.6667, 0.9167, 0.6667, 0.9167, 0.5556, 0.875, 0.0, 0.9167, 0.1111, 0.8333, 0.1111, 0.9167, 0.3333, 0.9167, 0.4444, 0.8333, 0.4444, 0.8333, 0.3333, 0.9167, 0.6667, 0.9167, 0.7778, 0.8333, 0.7778, 0.8333, 0.6667, 0.9167, 0.2222, 0.9167, 0.3333, 0.8333, 0.3333, 0.8333, 0.2222, 0.9167, 0.5556, 0.9167, 0.6667, 0.8333, 0.6667, 0.8333, 0.5556, 0.9167, 0.8889, 0.875, 1.0, 0.8333, 0.8889, 0.9167, 0.1111, 0.9167, 0.2222, 0.8333, 0.2222, 0.8333, 0.1111, 0.9167, 0.4444, 0.9167, 0.5556, 0.8333, 0.5556, 0.8333, 0.4444, 0.9167, 0.7778, 0.9167, 0.8889, 0.8333, 0.8889, 0.8333, 0.7778, 0.8333, 0.2222, 0.8333, 0.3333, 0.75, 0.3333, 0.75, 0.2222, 0.8333, 0.5556, 0.8333, 0.6667, 0.75, 0.6667, 0.75, 0.5556, 0.8333, 0.8889, 0.7917, 1.0, 0.75, 0.8889, 0.8333, 0.1111, 0.8333, 0.2222, 0.75, 0.2222, 0.75, 0.1111, 0.8333, 0.4444, 0.8333, 0.5556, 0.75, 0.5556, 0.75, 0.4444, 0.8333, 0.7778, 0.8333, 0.8889, 0.75, 0.8889, 0.75, 0.7778, 0.7917, 0.0, 0.8333, 0.1111, 0.75, 0.1111, 0.8333, 0.3333, 0.8333, 0.4444, 0.75, 0.4444, 0.75, 0.3333, 0.8333, 0.6667, 0.8333, 0.7778, 0.75, 0.7778, 0.75, 0.6667])
_ca = me_sphere.color_attributes.new('Color', 'FLOAT_COLOR', 'POINT')
_ca.data.foreach_set('color', [1.0, 1.0, 1.0, 1.0, 1.0, 1.0, 1.0, 1.0, 1.0, 1.0, 1.0, 1.0, 1.0, 1.0, 1.0, 1.0, 1.0, 1.0, 1.0, 1.0, 1.0, 1.0, 1.0, 1.0, 1.0, 1.0, 1.0, 1.0, 1.0, 1.0, 1.0, 1.0, 1.0, 1.0, 1.0, 1.0, 1.0, 1.0, 1.0, 1.0, 1.0, 1.0, 1.0, 1.0, 1.0, 1.0, 1.0, 1.0, 1.0, 1.0, 1.0, 1.0, 1.0, 1.0, 1.0, 1.0, 1.0, 1.0, 1.0, 1.0, 1.0, 1.0, 1.0, 1.0, 1.0, 1.0, 1.0, 1.0, 1.0, 1.0, 1.0, 1.0, 1.0, 1.0, 1.0, 1.0, 1.0, 1.0, 1.0, 1.0, 1.0, 1.0, 1.0, 1.0, 1.0, 1.0, 1.0, 1.0, 1.0, 1.0, 1.0, 1.0, 1.0, 1.0, 1.0, 1.0, 1.0, 1.0, 1.0, 1.0, 1.0, 1.0, 1.0, 1.0, 1.0, 1.0, 1.0, 1.0, 1.0, 1.0, 1.0, 1.0, 1.0, 1.0, 1.0, 1.0, 1.0, 1.0, 1.0, 1.0, 1.0, 1.0, 1.0, 1.0, 1.0, 1.0, 1.0, 1.0, 1.0, 1.0, 1.0, 1.0, 1.0, 1.0, 1.0, 1.0, 1.0, 1.0, 1.0, 1.0, 1.0, 1.0, 1.0, 1.0, 1.0, 1.0, 1.0, 1.0, 1.0, 1.0, 1.0, 1.0, 1.0, 1.0, 1.0, 1.0, 1.0, 1.0, 1.0, 1.0, 1.0, 1.0, 1.0, 1.0, 1.0, 1.0, 1.0, 1.0, 1.0, 1.0, 1.0, 1.0, 1.0, 1.0, 1.0, 1.0, 1.0, 1.0, 1.0, 1.0, 1.0, 1.0, 1.0, 1.0, 1.0, 1.0, 1.0, 1.0, 1.0, 1.0, 1.0, 1.0, 1.0, 1.0, 1.0, 1.0, 1.0, 1.0, 1.0, 1.0, 1.0, 1.0, 1.0, 1.0, 1.0, 1.0, 1.0, 1.0, 1.0, 1.0, 1.0, 1.0, 1.0, 1.0, 1.0, 1.0, 1.0, 1.0, 1.0, 1.0, 1.0, 1.0, 1.0, 1.0, 1.0, 1.0, 1.0, 1.0, 1.0, 1.0, 1.0, 1.0, 1.0, 1.0, 1.0, 1.0, 1.0, 1.0, 1.0, 1.0, 1.0, 1.0, 1.0, 1.0, 1.0, 1.0, 1.0, 1.0, 1.0, 1.0, 1.0, 1.0, 1.0, 1.0, 1.0, 1.0, 1.0, 1.0, 1.0, 1.0, 1.0, 1.0, 1.0, 1.0, 1.0, 1.0, 1.0, 1.0, 1.0, 1.0, 1.0, 1.0, 1.0, 1.0, 1.0, 1.0, 1.0, 1.0, 1.0, 1.0, 1.0, 1.0, 1.0, 1.0, 1.0, 1.0, 1.0, 1.0, 1.0, 1.0, 1.0, 1.0, 1.0, 1.0, 1.0, 1.0, 1.0, 1.0, 1.0, 1.0, 1.0, 1.0, 1.0, 1.0, 1.0, 1.0, 1.0, 1.0, 1.0, 1.0, 1.0, 1.0, 1.0, 1.0, 1.0, 1.0, 1.0, 1.0, 1.0, 1.0, 1.0, 1.0, 1.0, 1.0, 1.0, 1.0, 1.0, 1.0, 1.0, 1.0, 1.0, 1.0, 1.0, 1.0, 1.0, 1.0, 1.0, 1.0, 1.0, 1.0, 1.0, 1.0, 1.0, 1.0, 1.0, 1.0, 1.0, 1.0, 1.0, 1.0, 1.0, 1.0, 1.0, 1.0, 1.0, 1.0, 1.0, 1.0, 1.0, 1.0, 1.0, 1.0, 1.0, 1.0, 1.0, 1.0, 1.0, 1.0, 1.0, 1.0, 1.0, 1.0, 1.0, 1.0, 1.0, 1.0, 1.0, 1.0, 1.0, 1.0, 1.0, 1.0, 1.0, 1.0, 1.0, 1.0, 1.0, 1.0, 1.0, 1.0, 1.0, 1.0])
me_sphere.materials.append(mat_marblematerial)
me_sphere.use_paint_bone_selection = False
me_sphere.use_paint_mask_vertex = True
me_sphere.update()

# ---- objects
ob_empty = bpy.data.objects.new('Empty', None)
ob_circle = bpy.data.objects.new('Circle', me_circle_003)
ob_marble = bpy.data.objects.new('Marble', me_sphere)

# ---- transforms, parenting, visibility, modifiers, constraints
ob_empty.location = (0.0, 0.0, 0.0)
ob_empty.empty_display_type = 'IMAGE'
ob_empty.empty_display_size = 22.22
ob_empty.empty_image_offset = (-0.4994, -0.546)
ob_empty.empty_image_depth = 'BACK'
ob_empty.use_empty_image_alpha = True
ob_circle.location = (0.0, 0.0, 0.0)
_vg = ob_circle.vertex_groups.new(name='Shadow')
_vg = ob_circle.vertex_groups.new(name='IsOccludedEdge')
_vg = ob_circle.vertex_groups.new(name='BoardTile')
_vg = ob_circle.vertex_groups.new(name='BoardColoured')
_vg = ob_circle.vertex_groups.new(name='RimColoured')
_m = ob_circle.modifiers.new('GeometryNodes', 'NODES')
_m.node_group = ng_boardcopier
_m = ob_circle.modifiers.new('GeometryNodes.001', 'NODES')
_m.node_group = ng_tintboard
ob_marble.location = (0.0, 0.0, 0.0)
_m = ob_marble.modifiers.new('GeometryNodes', 'NODES')
_m.node_group = ng_marbleinverter

# ---- collection membership
col_collection.objects.link(ob_empty)
col_collection.objects.link(ob_circle)
col_collection.objects.link(ob_marble)

# ---- scene / render settings (as saved in the file)
scene.frame_start = 1; scene.frame_end = 250; scene.frame_set(1)
scene.render.engine = 'BLENDER_EEVEE_NEXT'
bpy.context.view_layer.update()

# ---- added for rendering (the .blend has no active camera and no usable light): camera, sun
cam_auto = bpy.data.cameras.new('AutoCamera')
cam_auto.lens = 50.0
cam_auto.sensor_width = 36.0
cam_auto.clip_end = 1000.0
ob_auto_camera = bpy.data.objects.new('AutoCamera', cam_auto)
scene.collection.objects.link(ob_auto_camera)
ob_auto_camera.location = (27.3351, -33.9405, 22.6566)
ob_auto_camera.rotation_euler = (1.09748, -7.21219e-08, 0.694738)
scene.camera = ob_auto_camera
light_auto_sun = bpy.data.lights.new('AutoSun', 'SUN')
light_auto_sun.energy = 3.0
light_auto_sun.angle = 0.0523599
ob_auto_sun = bpy.data.objects.new('AutoSun', light_auto_sun)
scene.collection.objects.link(ob_auto_sun)
ob_auto_sun.rotation_euler = (0.872665, 0.174533, 0.523599)
bpy.context.view_layer.update()
